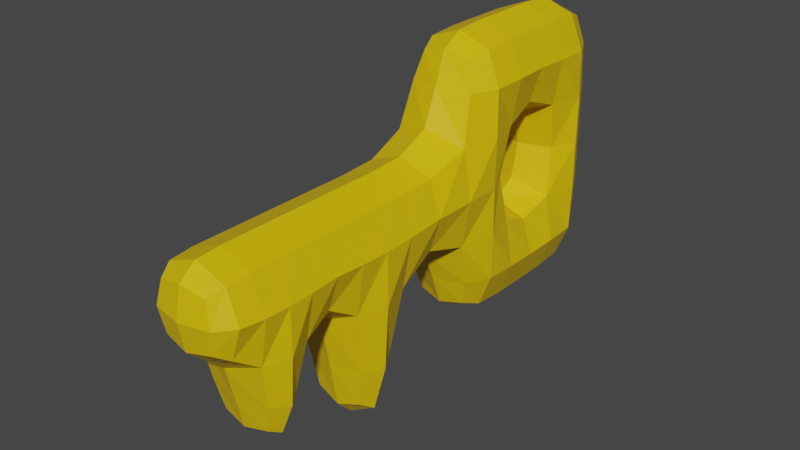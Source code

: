 # Source: ForestKey.blend  (saved by Blender 2.91.10; exported with 4.5.12 LTS)
import bpy
from mathutils import Matrix  # noqa: F401  (used for matrix-valued properties, if any)

bpy.ops.wm.read_factory_settings(use_empty=True)
scene = bpy.context.scene
scene.name = 'Scene'

# ---- collections
col_collection = bpy.data.collections.new('Collection'); scene.collection.children.link(col_collection)

# ---- materials (node trees are filled in below, after node groups)
mat_m_forest_key = bpy.data.materials.new('m_forest_key')
mat_m_forest_key.use_transparent_shadow = False

# ---- material node trees
mat_m_forest_key.use_nodes = True; mat_m_forest_key.node_tree.nodes.clear()
_N = mat_m_forest_key.node_tree.nodes; _L = mat_m_forest_key.node_tree.links
n0 = _N.new('ShaderNodeBsdfPrincipled'); n0.name = 'Principled BSDF'; n0.location = (10, 300)
n0.distribution = 'GGX'
n0.subsurface_method = 'BURLEY'
n0.inputs[0].default_value = (0.8, 0.5295, 0.0, 1.0)
n0.inputs[3].default_value = 1.45
n0.inputs[27].default_value = (0.0, 0.0, 0.0, 1.0)
n0.inputs[28].default_value = 1.0
n1 = _N.new('ShaderNodeOutputMaterial'); n1.name = 'Material Output'; n1.location = (300, 300)
_L.new(n0.outputs[0], n1.inputs[0])
n1.is_active_output = True

# ---- world
world_world = bpy.data.worlds.new('World'); scene.world = world_world
world_world.use_nodes = True; world_world.node_tree.nodes.clear()
_N = world_world.node_tree.nodes; _L = world_world.node_tree.links
n0 = _N.new('ShaderNodeOutputWorld'); n0.name = 'World Output'; n0.location = (300, 300)
n1 = _N.new('ShaderNodeBackground'); n1.name = 'Background'; n1.location = (10, 300)
n1.inputs[0].default_value = (0.05088, 0.05088, 0.05088, 1.0)
_L.new(n1.outputs[0], n0.inputs[0])
n0.is_active_output = True
world_world.color = (0.05088, 0.05088, 0.05088)
world_world.use_sun_shadow = False
world_world.sun_shadow_jitter_overblur = 0.0

# ---- meshes
me_cube_001 = bpy.data.meshes.new('Cube.001')
me_cube_001.from_pydata([(-0.0125, -0.09522, -0.01881), (-0.0125, -0.09522, 0.01881), (-0.009375, 0.095, -0.009375), (-0.009375, 0.095, 0.009375), (0.0125, -0.09522, -0.01881), (0.0125, -0.09522, 0.01881), (0.009375, 0.095, -0.009375), (0.009375, 0.095, 0.009375), (-0.0125, 0.08033, -0.0125), (-0.01425, 0.08024, 0.0188), (0.0125, 0.08033, -0.0125), (0.01425, 0.08024, 0.0188), (-0.0125, 0.06095, -0.0125), (0.01425, 0.06124, 0.0188), (-0.01425, 0.06124, 0.0188), (0.0125, 0.06095, -0.0125), (-0.009375, 0.0665, 0.04716), (-0.009375, 0.0755, 0.04716), (0.009375, 0.0755, 0.04716), (0.009375, 0.0665, 0.04716), (-0.0125, 0.03831, -0.0125), (0.01425, 0.03814, 0.02107), (-0.01425, 0.03814, 0.02107), (0.0125, 0.03831, -0.0125), (-0.0125, 0.01464, -0.0125), (0.01425, 0.01531, 0.02107), (-0.01425, 0.01531, 0.02107), (0.0125, 0.01464, -0.0125), (-0.009375, 0.02221, 0.06136), (-0.009375, 0.03254, 0.06136), (0.009375, 0.03254, 0.06136), (0.009375, 0.02221, 0.06136), (-0.01425, -0.01705, -0.0188), (0.01425, -0.01705, 0.0188), (-0.01425, -0.01705, 0.0188), (0.01425, -0.01705, -0.0188), (-0.009375, -0.02473, -0.04716), (-0.009375, -0.09283, -0.04716), (0.009375, -0.09283, -0.04716), (0.009375, -0.02473, -0.04716), (0.009375, -0.02473, 0.04716), (0.009375, -0.09283, 0.04716), (-0.009375, -0.09283, 0.04716), (-0.009375, -0.02473, 0.04716), (-0.01425, -0.07157, -0.0188), (0.01425, -0.07157, 0.0188), (-0.01425, -0.07157, 0.0188), (0.01425, -0.07157, -0.0188), (-0.0125, -0.07167, -0.05032), (0.0125, -0.07167, -0.05032), (0.0125, -0.07167, 0.05032), (-0.0125, -0.07167, 0.05032), (-0.01425, -0.0447, 0.0188), (0.01425, -0.0447, -0.0188), (0.0125, -0.0447, -0.05032), (-0.0125, -0.0447, 0.05032), (-0.01425, -0.0447, -0.0188), (0.01425, -0.0447, 0.0188), (-0.0125, -0.0447, -0.05032), (0.0125, -0.0447, 0.05032), (-0.01751, -0.08519, -0.01881), (-0.0125, -0.09522, -2.91e-10), (-0.01215, 0.08946, 0.01262), (-0.01143, 0.0961, -2.91e-11), (5.821e-11, 0.0961, -0.01143), (1.164e-10, 0.0961, 0.01143), (0.01143, 0.0961, -2.91e-11), (0.01196, 0.08941, -0.01196), (0.01751, -0.08519, 0.01881), (0.0125, -0.09522, 0.0), (-1.892e-10, -0.09881, -0.01881), (-1.892e-10, -0.09881, 0.01881), (-0.01196, 0.08941, -0.01196), (-0.01782, 0.07095, 0.01881), (0.0125, 0.07091, -0.0125), (0.01215, 0.08946, 0.01262), (-5.821e-11, 0.08269, 0.02376), (-2.91e-11, 0.08033, -0.01719), (0.01751, 0.08032, 0.0006557), (-0.01751, 0.08032, 0.0006557), (-0.0125, 0.07091, -0.0125), (0.01782, 0.07095, 0.01881), (-0.01288, 0.04982, 0.01405), (0.0125, 0.04979, -0.0125), (-0.01751, 0.06098, 0.0006557), (0.0, 0.05864, 0.02376), (-1.601e-10, 0.06095, -0.01719), (0.01751, 0.06098, 0.0006557), (-0.01143, 0.071, 0.04923), (2.91e-11, 0.07649, 0.04923), (0.01143, 0.071, 0.04923), (-2.91e-11, 0.06551, 0.04923), (0.01215, 0.07708, 0.03663), (0.01215, 0.06487, 0.03663), (-0.01215, 0.06487, 0.03663), (-0.01215, 0.07708, 0.03663), (-0.0125, 0.04979, -0.0125), (0.01288, 0.04982, 0.01405), (-0.01782, 0.02724, 0.02178), (0.0125, 0.02715, -0.0125), (-0.01751, 0.03829, 0.0008898), (-5.821e-11, 0.041, 0.02672), (-1.601e-10, 0.03831, -0.01719), (0.01751, 0.03829, 0.0008898), (-0.0125, 0.02715, -0.0125), (0.01782, 0.02724, 0.02178), (-0.01288, -0.0005856, 0.01405), (0.01269, -0.0005862, -0.01316), (-0.01751, 0.01471, 0.0008898), (4.366e-11, 0.01205, 0.02672), (-1.601e-10, 0.01464, -0.01719), (0.01751, 0.01471, 0.0008898), (-0.01143, 0.02737, 0.06448), (2.91e-11, 0.03367, 0.06448), (0.01143, 0.02737, 0.06448), (-2.91e-11, 0.02108, 0.06448), (-0.01215, 0.03437, 0.0458), (0.01215, 0.03437, 0.0458), (-0.01215, 0.02025, 0.0458), (0.01215, 0.02025, 0.0458), (-0.01269, -0.0005862, -0.01316), (0.01288, -0.0005856, 0.01405), (-0.01782, -0.03128, 0.01881), (0.01782, -0.03128, -0.01881), (-0.01782, -0.01674, 1.164e-10), (-8.731e-11, -0.01323, 0.02376), (4.366e-11, -0.01323, -0.02376), (0.01782, -0.01674, 0.0), (-0.01196, -0.0848, -0.04977), (-1.455e-11, -0.0944, -0.04923), (0.01196, -0.03222, -0.04977), (-2.91e-11, -0.02327, -0.04923), (-0.01196, -0.09481, -0.0365), (0.01196, -0.09481, -0.0365), (0.01215, -0.02232, -0.03663), (-0.01215, -0.02232, -0.03663), (0.01196, -0.0848, 0.04977), (-1.455e-11, -0.0944, 0.04923), (-0.01196, -0.03222, 0.04977), (2.91e-11, -0.02327, 0.04923), (-0.01215, -0.02232, 0.03663), (0.01215, -0.02232, 0.03663), (0.01196, -0.09481, 0.0365), (-0.01196, -0.09481, 0.0365), (-0.01288, -0.05804, -0.02376), (0.01288, -0.05804, 0.02376), (-0.01751, -0.08519, 0.01881), (0.01751, -0.08519, -0.01881), (-0.0125, -0.05805, -0.05032), (0.01196, -0.0848, -0.04977), (0.0125, -0.05805, 0.05032), (-0.01196, -0.0848, 0.04977), (-0.01751, -0.07166, 0.03704), (0.01751, -0.07166, 0.03704), (0.0, -0.07167, 0.05505), (-0.01751, -0.07166, -0.03704), (0.01751, -0.07166, -0.03704), (0.0, -0.07167, -0.05505), (-0.01288, -0.07516, 0.0), (0.01288, -0.07516, -1.455e-10), (-0.01288, -0.05804, 0.02376), (0.01288, -0.05804, -0.02376), (0.0125, -0.05805, -0.05032), (-0.0125, -0.05805, 0.05032), (-0.01782, -0.03128, -0.01881), (0.01782, -0.03128, 0.01881), (-0.01196, -0.03222, -0.04977), (0.01196, -0.03222, 0.04977), (0.01288, -0.04118, 1.164e-10), (-1.601e-10, -0.0447, -0.05505), (0.01751, -0.0447, -0.03704), (1.601e-10, -0.0447, 0.05505), (-0.01751, -0.0447, 0.03704), (0.01751, -0.0447, 0.03704), (-0.01751, -0.0447, -0.03704), (-0.01288, -0.04118, -1.455e-10), (3.201e-10, -0.04821, -0.01381), (-1.746e-10, -0.06786, -0.01381), (-1.746e-10, -0.04821, 0.01381), (1.601e-10, -0.06786, 0.01381), (-0.01651, 0.08951, 0.000131), (0.0, 0.0984, 1.019e-10), (0.01728, -0.08547, 0.0), (4.275e-10, -0.09881, -1.237e-10), (1.892e-10, -0.09825, -0.0367), (1.455e-11, -0.01898, 0.03722), (-4.366e-11, 0.08976, 0.01725), (-1.164e-10, 0.08952, -0.01646), (0.01651, 0.08951, 0.000131), (-0.0178, 0.07092, 0.0007882), (-0.01728, 0.0498, 0.0003042), (0.01656, 0.07099, 0.0367), (8.185e-11, 0.07091, -0.01719), (0.0178, 0.07092, 0.0007882), (-3.929e-10, 0.071, 0.05359), (-0.01656, 0.07099, 0.0367), (2.91e-11, 0.07931, 0.03722), (2.91e-11, 0.06261, 0.03722), (-0.0178, 0.02716, 0.001135), (-4.366e-11, 0.04984, 0.01911), (8.185e-11, 0.04979, -0.01719), (0.01728, 0.0498, 0.0003042), (-0.01733, -0.0006393, 0.0001731), (1.455e-11, 0.03694, 0.04654), (8.185e-11, 0.02715, -0.01719), (0.0178, 0.02716, 0.001135), (-1.019e-10, 0.02737, 0.07101), (-0.01656, 0.02735, 0.04602), (2.91e-11, 0.01761, 0.04654), (0.01656, 0.02735, 0.04602), (-0.0179, -0.03086, -8.731e-11), (-4.366e-11, -0.0005383, 0.01911), (1.892e-10, -0.0002876, -0.01798), (0.01733, -0.0006393, 0.0001731), (-7.276e-11, -0.08495, -0.05432), (0.01713, -0.08503, -0.03681), (-0.01718, -0.0319, -0.0368), (2.91e-11, -0.01898, -0.03722), (7.276e-11, -0.08495, 0.05432), (0.01718, -0.0319, 0.0368), (-1.31e-10, -0.09825, 0.0367), (-0.01713, -0.08503, 0.03681), (-0.01728, -0.05805, 0.03743), (0.01713, -0.08503, 0.03681), (-8.185e-11, -0.05805, 0.05505), (-0.01713, -0.08503, -0.03681), (0.01728, -0.05805, -0.03743), (8.185e-11, -0.05805, -0.05505), (-0.01728, -0.08547, 1.164e-10), (0.0179, -0.03086, -8.731e-11), (-1.164e-10, -0.03208, -0.05432), (0.01718, -0.0319, -0.0368), (2.328e-10, -0.03208, 0.05432), (-0.01718, -0.0319, 0.0368), (0.01728, -0.05805, 0.03743), (-0.01728, -0.05805, -0.03743), (7.276e-11, -0.0714, 8.731e-11), (3.056e-10, -0.05802, -0.01876), (1.601e-10, -0.0447, 1.164e-10), (-8.731e-11, -0.05802, 0.01876)], [], [(8, 79, 180, 72), (79, 9, 62, 180), (180, 62, 3, 63), (72, 180, 63, 2), (2, 63, 181, 64), (63, 3, 65, 181), (181, 65, 7, 66), (64, 181, 66, 6), (47, 159, 182, 147), (159, 45, 68, 182), (182, 68, 5, 69), (147, 182, 69, 4), (4, 69, 183, 70), (69, 5, 71, 183), (183, 71, 1, 61), (70, 183, 61, 0), (4, 70, 184, 133), (70, 0, 132, 184), (184, 132, 37, 129), (133, 184, 129, 38), (33, 125, 185, 141), (125, 34, 140, 185), (185, 140, 43, 139), (141, 185, 139, 40), (7, 65, 186, 75), (65, 3, 62, 186), (186, 62, 9, 76), (75, 186, 76, 11), (2, 64, 187, 72), (64, 6, 67, 187), (187, 67, 10, 77), (72, 187, 77, 8), (6, 66, 188, 67), (66, 7, 75, 188), (188, 75, 11, 78), (67, 188, 78, 10), (12, 84, 189, 80), (84, 14, 73, 189), (189, 73, 9, 79), (80, 189, 79, 8), (20, 100, 190, 96), (100, 22, 82, 190), (190, 82, 14, 84), (96, 190, 84, 12), (13, 81, 191, 93), (81, 11, 92, 191), (191, 92, 18, 90), (93, 191, 90, 19), (8, 77, 192, 80), (77, 10, 74, 192), (192, 74, 15, 86), (80, 192, 86, 12), (10, 78, 193, 74), (78, 11, 81, 193), (193, 81, 13, 87), (74, 193, 87, 15), (18, 89, 194, 90), (89, 17, 88, 194), (194, 88, 16, 91), (90, 194, 91, 19), (9, 73, 195, 95), (73, 14, 94, 195), (195, 94, 16, 88), (95, 195, 88, 17), (11, 76, 196, 92), (76, 9, 95, 196), (196, 95, 17, 89), (92, 196, 89, 18), (14, 85, 197, 94), (85, 13, 93, 197), (197, 93, 19, 91), (94, 197, 91, 16), (24, 108, 198, 104), (108, 26, 98, 198), (198, 98, 22, 100), (104, 198, 100, 20), (13, 85, 199, 97), (85, 14, 82, 199), (199, 82, 22, 101), (97, 199, 101, 21), (12, 86, 200, 96), (86, 15, 83, 200), (200, 83, 23, 102), (96, 200, 102, 20), (15, 87, 201, 83), (87, 13, 97, 201), (201, 97, 21, 103), (83, 201, 103, 23), (32, 124, 202, 120), (124, 34, 106, 202), (202, 106, 26, 108), (120, 202, 108, 24), (21, 101, 203, 117), (101, 22, 116, 203), (203, 116, 29, 113), (117, 203, 113, 30), (20, 102, 204, 104), (102, 23, 99, 204), (204, 99, 27, 110), (104, 204, 110, 24), (23, 103, 205, 99), (103, 21, 105, 205), (205, 105, 25, 111), (99, 205, 111, 27), (30, 113, 206, 114), (113, 29, 112, 206), (206, 112, 28, 115), (114, 206, 115, 31), (22, 98, 207, 116), (98, 26, 118, 207), (207, 118, 28, 112), (116, 207, 112, 29), (26, 109, 208, 118), (109, 25, 119, 208), (208, 119, 31, 115), (118, 208, 115, 28), (25, 105, 209, 119), (105, 21, 117, 209), (209, 117, 30, 114), (119, 209, 114, 31), (56, 175, 210, 164), (175, 52, 122, 210), (210, 122, 34, 124), (164, 210, 124, 32), (25, 109, 211, 121), (109, 26, 106, 211), (211, 106, 34, 125), (121, 211, 125, 33), (24, 110, 212, 120), (110, 27, 107, 212), (212, 107, 35, 126), (120, 212, 126, 32), (27, 111, 213, 107), (111, 25, 121, 213), (213, 121, 33, 127), (107, 213, 127, 35), (48, 157, 214, 128), (157, 49, 149, 214), (214, 149, 38, 129), (128, 214, 129, 37), (47, 147, 215, 156), (147, 4, 133, 215), (215, 133, 38, 149), (156, 215, 149, 49), (56, 164, 216, 174), (164, 32, 135, 216), (216, 135, 36, 166), (174, 216, 166, 58), (32, 126, 217, 135), (126, 35, 134, 217), (217, 134, 39, 131), (135, 217, 131, 36), (50, 154, 218, 136), (154, 51, 151, 218), (218, 151, 42, 137), (136, 218, 137, 41), (57, 165, 219, 173), (165, 33, 141, 219), (219, 141, 40, 167), (173, 219, 167, 59), (1, 71, 220, 143), (71, 5, 142, 220), (220, 142, 41, 137), (143, 220, 137, 42), (46, 146, 221, 152), (146, 1, 143, 221), (221, 143, 42, 151), (152, 221, 151, 51), (52, 160, 222, 172), (160, 46, 152, 222), (222, 152, 51, 163), (172, 222, 163, 55), (5, 68, 223, 142), (68, 45, 153, 223), (223, 153, 50, 136), (142, 223, 136, 41), (59, 171, 224, 150), (171, 55, 163, 224), (224, 163, 51, 154), (150, 224, 154, 50), (0, 60, 225, 132), (60, 44, 155, 225), (225, 155, 48, 128), (132, 225, 128, 37), (53, 161, 226, 170), (161, 47, 156, 226), (226, 156, 49, 162), (170, 226, 162, 54), (58, 169, 227, 148), (169, 54, 162, 227), (227, 162, 49, 157), (148, 227, 157, 48), (0, 61, 228, 60), (61, 1, 146, 228), (228, 146, 46, 158), (60, 228, 158, 44), (35, 127, 229, 123), (127, 33, 165, 229), (229, 165, 57, 168), (123, 229, 168, 53), (36, 131, 230, 166), (131, 39, 130, 230), (230, 130, 54, 169), (166, 230, 169, 58), (35, 123, 231, 134), (123, 53, 170, 231), (231, 170, 54, 130), (134, 231, 130, 39), (40, 139, 232, 167), (139, 43, 138, 232), (232, 138, 55, 171), (167, 232, 171, 59), (34, 122, 233, 140), (122, 52, 172, 233), (233, 172, 55, 138), (140, 233, 138, 43), (45, 145, 234, 153), (145, 57, 173, 234), (234, 173, 59, 150), (153, 234, 150, 50), (44, 144, 235, 155), (144, 56, 174, 235), (235, 174, 58, 148), (155, 235, 148, 48), (44, 158, 236, 177), (158, 46, 179, 236), (236, 179, 45, 159), (177, 236, 159, 47), (56, 144, 237, 176), (144, 44, 177, 237), (237, 177, 47, 161), (176, 237, 161, 53), (53, 168, 238, 176), (168, 57, 178, 238), (238, 178, 52, 175), (176, 238, 175, 56), (57, 145, 239, 178), (145, 45, 179, 239), (239, 179, 46, 160), (178, 239, 160, 52)])
_uv = me_cube_001.uv_layers.new(name='UVMap')
_uv.uv.foreach_set('vector', [0.375, 0.2254, 0.4991, 0.2257, 0.5, 0.2423, 0.375, 0.2422, 0.4991, 0.2257, 0.625, 0.2292, 0.625, 0.2427, 0.5, 0.2423, 0.5, 0.2423, 0.625, 0.2427, 0.625, 0.2875, 0.5, 0.2875, 0.375, 0.2422, 0.5, 0.2423, 0.5, 0.2875, 0.375, 0.2875, 0.375, 0.2875, 0.5, 0.2875, 0.5, 0.3748, 0.3698, 0.3745, 0.5, 0.2875, 0.625, 0.2875, 0.6302, 0.3745, 0.5, 0.3748, 0.5, 0.3748, 0.6302, 0.3745, 0.6667, 0.4583, 0.5, 0.4618, 0.3698, 0.3745, 0.5, 0.3748, 0.5, 0.4618, 0.3333, 0.4583, 0.405, 0.6344, 0.5, 0.6131, 0.5, 0.7246, 0.4154, 0.7284, 0.5, 0.6131, 0.595, 0.6344, 0.5846, 0.7284, 0.5, 0.7246, 0.5, 0.7246, 0.5846, 0.7284, 0.5833, 0.7857, 0.5, 0.7857, 0.4154, 0.7284, 0.5, 0.7246, 0.5, 0.7857, 0.4167, 0.7857, 0.4167, 0.7857, 0.5, 0.7857, 0.5, 0.8795, 0.4167, 0.8795, 0.5, 0.7857, 0.5833, 0.7857, 0.5833, 0.8795, 0.5, 0.8795, 0.5, 0.8795, 0.5833, 0.8795, 0.5833, 1.0, 0.5, 1.0, 0.4167, 0.8795, 0.5, 0.8795, 0.5, 1.0, 0.4167, 1.0, 0.4167, 0.7857, 0.4167, 0.8795, 0.3793, 0.8796, 0.3759, 0.7862, 0.4167, 0.8795, 0.4167, 1.0, 0.3802, 1.0, 0.3793, 0.8796, 0.3793, 0.8796, 0.3802, 1.0, 0.375, 1.0, 0.3698, 0.8802, 0.3759, 0.7862, 0.3793, 0.8796, 0.3698, 0.8802, 0.3333, 0.7917, 0.625, 0.6463, 0.7509, 0.6409, 0.755, 0.648, 0.6659, 0.6529, 0.7509, 0.6409, 0.875, 0.6403, 0.875, 0.6474, 0.755, 0.648, 0.755, 0.648, 0.875, 0.6474, 0.875, 0.6531, 0.7579, 0.6536, 0.6659, 0.6529, 0.755, 0.648, 0.7579, 0.6536, 0.6875, 0.6559, 0.6667, 0.4583, 0.7552, 0.4948, 0.7509, 0.5112, 0.6285, 0.5081, 0.7552, 0.4948, 0.875, 0.5, 0.875, 0.512, 0.7509, 0.5112, 0.7509, 0.5112, 0.875, 0.512, 0.875, 0.5208, 0.7509, 0.5212, 0.6285, 0.5081, 0.7509, 0.5112, 0.7509, 0.5212, 0.625, 0.5247, 0.125, 0.5, 0.2448, 0.4948, 0.2491, 0.5116, 0.125, 0.5124, 0.2448, 0.4948, 0.3333, 0.4583, 0.3715, 0.5082, 0.2491, 0.5116, 0.2491, 0.5116, 0.3715, 0.5082, 0.375, 0.5246, 0.25, 0.5246, 0.125, 0.5124, 0.2491, 0.5116, 0.25, 0.5246, 0.125, 0.5246, 0.3333, 0.4583, 0.5, 0.4618, 0.5, 0.5076, 0.3715, 0.5082, 0.5, 0.4618, 0.6667, 0.4583, 0.6285, 0.5081, 0.5, 0.5076, 0.5, 0.5076, 0.6285, 0.5081, 0.625, 0.5247, 0.4991, 0.5246, 0.3715, 0.5082, 0.5, 0.5076, 0.4991, 0.5246, 0.375, 0.5246, 0.375, 0.2012, 0.4991, 0.2009, 0.4965, 0.2136, 0.375, 0.2136, 0.4991, 0.2009, 0.625, 0.1974, 0.5903, 0.2137, 0.4965, 0.2136, 0.4965, 0.2136, 0.5903, 0.2137, 0.625, 0.2292, 0.4991, 0.2257, 0.375, 0.2136, 0.4965, 0.2136, 0.4991, 0.2257, 0.375, 0.2254, 0.375, 0.1729, 0.4991, 0.1732, 0.5, 0.1873, 0.375, 0.1872, 0.4991, 0.1732, 0.625, 0.1772, 0.625, 0.1873, 0.5, 0.1873, 0.5, 0.1873, 0.625, 0.1873, 0.625, 0.1974, 0.4991, 0.2009, 0.375, 0.1872, 0.5, 0.1873, 0.4991, 0.2009, 0.375, 0.2012, 0.625, 0.5484, 0.592, 0.5363, 0.635, 0.5363, 0.6659, 0.5439, 0.592, 0.5363, 0.625, 0.5247, 0.6659, 0.5286, 0.635, 0.5363, 0.635, 0.5363, 0.6659, 0.5286, 0.6875, 0.5306, 0.6738, 0.5363, 0.6659, 0.5439, 0.635, 0.5363, 0.6738, 0.5363, 0.6875, 0.5419, 0.125, 0.5246, 0.25, 0.5246, 0.25, 0.5364, 0.125, 0.5364, 0.25, 0.5246, 0.375, 0.5246, 0.375, 0.5364, 0.25, 0.5364, 0.25, 0.5364, 0.375, 0.5364, 0.375, 0.5488, 0.25, 0.5488, 0.125, 0.5364, 0.25, 0.5364, 0.25, 0.5488, 0.125, 0.5488, 0.375, 0.5246, 0.4991, 0.5246, 0.4965, 0.5364, 0.375, 0.5364, 0.4991, 0.5246, 0.625, 0.5247, 0.592, 0.5363, 0.4965, 0.5364, 0.4965, 0.5364, 0.592, 0.5363, 0.625, 0.5484, 0.4991, 0.5488, 0.375, 0.5364, 0.4965, 0.5364, 0.4991, 0.5488, 0.375, 0.5488, 0.6875, 0.5306, 0.7579, 0.5291, 0.7566, 0.5363, 0.6738, 0.5363, 0.7579, 0.5291, 0.875, 0.5288, 0.875, 0.5363, 0.7566, 0.5363, 0.7566, 0.5363, 0.875, 0.5363, 0.875, 0.5438, 0.7579, 0.5434, 0.6738, 0.5363, 0.7566, 0.5363, 0.7579, 0.5434, 0.6875, 0.5419, 0.625, 0.2292, 0.5903, 0.2137, 0.6215, 0.2137, 0.625, 0.2255, 0.5903, 0.2137, 0.625, 0.1974, 0.625, 0.2019, 0.6215, 0.2137, 0.6215, 0.2137, 0.625, 0.2019, 0.625, 0.2025, 0.625, 0.2138, 0.625, 0.2255, 0.6215, 0.2137, 0.625, 0.2138, 0.625, 0.225, 0.625, 0.5247, 0.7509, 0.5212, 0.755, 0.5254, 0.6659, 0.5286, 0.7509, 0.5212, 0.875, 0.5208, 0.875, 0.5249, 0.755, 0.5254, 0.755, 0.5254, 0.875, 0.5249, 0.875, 0.5288, 0.7579, 0.5291, 0.6659, 0.5286, 0.755, 0.5254, 0.7579, 0.5291, 0.6875, 0.5306, 0.875, 0.5526, 0.7509, 0.5521, 0.755, 0.5472, 0.875, 0.5477, 0.7509, 0.5521, 0.625, 0.5484, 0.6659, 0.5439, 0.755, 0.5472, 0.755, 0.5472, 0.6659, 0.5439, 0.6875, 0.5419, 0.7579, 0.5434, 0.875, 0.5477, 0.755, 0.5472, 0.7579, 0.5434, 0.875, 0.5438, 0.375, 0.1433, 0.4991, 0.1429, 0.4965, 0.1589, 0.375, 0.1589, 0.4991, 0.1429, 0.625, 0.139, 0.5903, 0.159, 0.4965, 0.1589, 0.4965, 0.1589, 0.5903, 0.159, 0.625, 0.1772, 0.4991, 0.1732, 0.375, 0.1589, 0.4965, 0.1589, 0.4991, 0.1732, 0.375, 0.1729, 0.625, 0.5484, 0.7509, 0.5521, 0.75, 0.5627, 0.625, 0.5627, 0.7509, 0.5521, 0.875, 0.5526, 0.875, 0.5627, 0.75, 0.5627, 0.75, 0.5627, 0.875, 0.5627, 0.875, 0.5728, 0.7509, 0.5733, 0.625, 0.5627, 0.75, 0.5627, 0.7509, 0.5733, 0.625, 0.5773, 0.125, 0.5488, 0.25, 0.5488, 0.25, 0.5628, 0.125, 0.5628, 0.25, 0.5488, 0.375, 0.5488, 0.375, 0.5628, 0.25, 0.5628, 0.25, 0.5628, 0.375, 0.5628, 0.375, 0.5771, 0.25, 0.5771, 0.125, 0.5628, 0.25, 0.5628, 0.25, 0.5771, 0.125, 0.5771, 0.375, 0.5488, 0.4991, 0.5488, 0.5, 0.5628, 0.375, 0.5628, 0.4991, 0.5488, 0.625, 0.5484, 0.625, 0.5627, 0.5, 0.5628, 0.5, 0.5628, 0.625, 0.5627, 0.625, 0.5773, 0.4991, 0.5771, 0.375, 0.5628, 0.5, 0.5628, 0.4991, 0.5771, 0.375, 0.5771, 0.375, 0.1097, 0.5, 0.1051, 0.5, 0.1243, 0.375, 0.1249, 0.5, 0.1051, 0.625, 0.1097, 0.625, 0.1244, 0.5, 0.1243, 0.5, 0.1243, 0.625, 0.1244, 0.625, 0.139, 0.4991, 0.1429, 0.375, 0.1249, 0.5, 0.1243, 0.4991, 0.1429, 0.375, 0.1433, 0.625, 0.5773, 0.7509, 0.5733, 0.755, 0.5783, 0.6659, 0.582, 0.7509, 0.5733, 0.875, 0.5728, 0.875, 0.5778, 0.755, 0.5783, 0.755, 0.5783, 0.875, 0.5778, 0.875, 0.5822, 0.7579, 0.5825, 0.6659, 0.582, 0.755, 0.5783, 0.7579, 0.5825, 0.6875, 0.5843, 0.125, 0.5771, 0.25, 0.5771, 0.25, 0.5911, 0.125, 0.5911, 0.25, 0.5771, 0.375, 0.5771, 0.375, 0.5911, 0.25, 0.5911, 0.25, 0.5911, 0.375, 0.5911, 0.375, 0.6067, 0.25, 0.6067, 0.125, 0.5911, 0.25, 0.5911, 0.25, 0.6067, 0.125, 0.6067, 0.375, 0.5771, 0.4991, 0.5771, 0.4965, 0.591, 0.375, 0.5911, 0.4991, 0.5771, 0.625, 0.5773, 0.592, 0.591, 0.4965, 0.591, 0.4965, 0.591, 0.592, 0.591, 0.625, 0.6059, 0.4991, 0.6066, 0.375, 0.5911, 0.4965, 0.591, 0.4991, 0.6066, 0.375, 0.6067, 0.6875, 0.5843, 0.7579, 0.5825, 0.7566, 0.5908, 0.6738, 0.5908, 0.7579, 0.5825, 0.875, 0.5822, 0.875, 0.5908, 0.7566, 0.5908, 0.7566, 0.5908, 0.875, 0.5908, 0.875, 0.5994, 0.7579, 0.599, 0.6738, 0.5908, 0.7566, 0.5908, 0.7579, 0.599, 0.6875, 0.5972, 0.625, 0.1772, 0.5903, 0.159, 0.6215, 0.1592, 0.625, 0.1728, 0.5903, 0.159, 0.625, 0.139, 0.625, 0.1454, 0.6215, 0.1592, 0.6215, 0.1592, 0.625, 0.1454, 0.625, 0.1463, 0.625, 0.1592, 0.625, 0.1728, 0.6215, 0.1592, 0.625, 0.1592, 0.625, 0.1721, 0.875, 0.611, 0.7509, 0.6105, 0.755, 0.6035, 0.875, 0.6041, 0.7509, 0.6105, 0.625, 0.6059, 0.6659, 0.5997, 0.755, 0.6035, 0.755, 0.6035, 0.6659, 0.5997, 0.6875, 0.5972, 0.7579, 0.599, 0.875, 0.6041, 0.755, 0.6035, 0.7579, 0.599, 0.875, 0.5994, 0.625, 0.6059, 0.592, 0.591, 0.635, 0.5908, 0.6659, 0.5997, 0.592, 0.591, 0.625, 0.5773, 0.6659, 0.582, 0.635, 0.5908, 0.635, 0.5908, 0.6659, 0.582, 0.6875, 0.5843, 0.6738, 0.5908, 0.6659, 0.5997, 0.635, 0.5908, 0.6738, 0.5908, 0.6875, 0.5972, 0.4167, 0.1711, 0.5, 0.09462, 0.5, 0.09047, 0.4132, 0.09491, 0.5, 0.09462, 0.5833, 0.1711, 0.5868, 0.09491, 0.5, 0.09047, 0.5, 0.09047, 0.5868, 0.09491, 0.625, 0.1097, 0.5, 0.1051, 0.4132, 0.09491, 0.5, 0.09047, 0.5, 0.1051, 0.375, 0.1097, 0.625, 0.6059, 0.7509, 0.6105, 0.75, 0.6257, 0.625, 0.6257, 0.7509, 0.6105, 0.875, 0.611, 0.875, 0.6256, 0.75, 0.6257, 0.75, 0.6257, 0.875, 0.6256, 0.875, 0.6403, 0.7509, 0.6409, 0.625, 0.6257, 0.75, 0.6257, 0.7509, 0.6409, 0.625, 0.6463, 0.125, 0.6067, 0.25, 0.6067, 0.25, 0.6252, 0.125, 0.6251, 0.25, 0.6067, 0.375, 0.6067, 0.375, 0.6257, 0.25, 0.6252, 0.25, 0.6252, 0.375, 0.6257, 0.375, 0.6463, 0.2491, 0.6409, 0.125, 0.6251, 0.25, 0.6252, 0.2491, 0.6409, 0.125, 0.6403, 0.375, 0.6067, 0.4991, 0.6066, 0.5, 0.6258, 0.375, 0.6257, 0.4991, 0.6066, 0.625, 0.6059, 0.625, 0.6257, 0.5, 0.6258, 0.5, 0.6258, 0.625, 0.6257, 0.625, 0.6463, 0.5, 0.6459, 0.375, 0.6257, 0.5, 0.6258, 0.5, 0.6459, 0.375, 0.6463, 0.125, 0.7146, 0.2448, 0.7146, 0.2448, 0.733, 0.125, 0.7321, 0.2448, 0.7146, 0.3333, 0.7146, 0.3333, 0.7363, 0.2448, 0.733, 0.2448, 0.733, 0.3333, 0.7363, 0.3333, 0.7917, 0.2448, 0.7552, 0.125, 0.7321, 0.2448, 0.733, 0.2448, 0.7552, 0.125, 0.75, 0.405, 0.6344, 0.4154, 0.7284, 0.3747, 0.7352, 0.3729, 0.7064, 0.4154, 0.7284, 0.4167, 0.7857, 0.3759, 0.7862, 0.3747, 0.7352, 0.3747, 0.7352, 0.3759, 0.7862, 0.3333, 0.7917, 0.3333, 0.7363, 0.3729, 0.7064, 0.3747, 0.7352, 0.3333, 0.7363, 0.3333, 0.7146, 0.4167, 0.1711, 0.4132, 0.09491, 0.3793, 0.08805, 0.3793, 0.07987, 0.4132, 0.09491, 0.375, 0.1097, 0.375, 0.1033, 0.3793, 0.08805, 0.3793, 0.08805, 0.375, 0.1033, 0.375, 0.1024, 0.375, 0.08577, 0.3793, 0.07987, 0.3793, 0.08805, 0.375, 0.08577, 0.375, 0.06913, 0.125, 0.6403, 0.2491, 0.6409, 0.245, 0.648, 0.125, 0.6474, 0.2491, 0.6409, 0.375, 0.6463, 0.3341, 0.6529, 0.245, 0.648, 0.245, 0.648, 0.3341, 0.6529, 0.3125, 0.6559, 0.2421, 0.6536, 0.125, 0.6474, 0.245, 0.648, 0.2421, 0.6536, 0.125, 0.6531, 0.6667, 0.7146, 0.7552, 0.7146, 0.7552, 0.733, 0.6667, 0.7363, 0.7552, 0.7146, 0.875, 0.7146, 0.875, 0.7321, 0.7552, 0.733, 0.7552, 0.733, 0.875, 0.7321, 0.875, 0.75, 0.7552, 0.7552, 0.6667, 0.7363, 0.7552, 0.733, 0.7552, 0.7552, 0.6667, 0.7917, 0.5833, 0.5789, 0.5877, 0.6557, 0.63, 0.6627, 0.6259, 0.6701, 0.5877, 0.6557, 0.625, 0.6463, 0.6659, 0.6529, 0.63, 0.6627, 0.63, 0.6627, 0.6659, 0.6529, 0.6875, 0.6559, 0.6702, 0.6653, 0.6259, 0.6701, 0.63, 0.6627, 0.6702, 0.6653, 0.6667, 0.6809, 0.5833, 1.0, 0.5833, 0.8795, 0.6207, 0.8796, 0.6198, 1.0, 0.5833, 0.8795, 0.5833, 0.7857, 0.6241, 0.7862, 0.6207, 0.8796, 0.6207, 0.8796, 0.6241, 0.7862, 0.6667, 0.7917, 0.6302, 0.8802, 0.6198, 1.0, 0.6207, 0.8796, 0.6302, 0.8802, 0.625, 1.0, 0.595, 0.1156, 0.5846, 0.02608, 0.6201, 0.01936, 0.6219, 0.04363, 0.5846, 0.02608, 0.5833, 0.0, 0.6198, 0.0, 0.6201, 0.01936, 0.6201, 0.01936, 0.6198, 0.0, 0.625, 0.0, 0.625, 0.01787, 0.6219, 0.04363, 0.6201, 0.01936, 0.625, 0.01787, 0.625, 0.03542, 0.5833, 0.1711, 0.6184, 0.1565, 0.6236, 0.06501, 0.6207, 0.07987, 0.6184, 0.1565, 0.595, 0.1156, 0.6219, 0.04363, 0.6236, 0.06501, 0.6236, 0.06501, 0.6219, 0.04363, 0.625, 0.03542, 0.625, 0.05243, 0.6207, 0.07987, 0.6236, 0.06501, 0.625, 0.05243, 0.625, 0.06913, 0.5833, 0.7857, 0.5846, 0.7284, 0.6253, 0.7352, 0.6241, 0.7862, 0.5846, 0.7284, 0.595, 0.6344, 0.6271, 0.7064, 0.6253, 0.7352, 0.6253, 0.7352, 0.6271, 0.7064, 0.6667, 0.7146, 0.6667, 0.7363, 0.6241, 0.7862, 0.6253, 0.7352, 0.6667, 0.7363, 0.6667, 0.7917, 0.6667, 0.6809, 0.7552, 0.6809, 0.7552, 0.6976, 0.6667, 0.6976, 0.7552, 0.6809, 0.875, 0.6809, 0.875, 0.6976, 0.7552, 0.6976, 0.7552, 0.6976, 0.875, 0.6976, 0.875, 0.7146, 0.7552, 0.7146, 0.6667, 0.6976, 0.7552, 0.6976, 0.7552, 0.7146, 0.6667, 0.7146, 0.4167, 0.0, 0.4154, 0.02608, 0.3799, 0.01936, 0.3802, 0.0, 0.4154, 0.02608, 0.405, 0.1156, 0.3781, 0.04363, 0.3799, 0.01936, 0.3799, 0.01936, 0.3781, 0.04363, 0.375, 0.03542, 0.375, 0.01787, 0.3802, 0.0, 0.3799, 0.01936, 0.375, 0.01787, 0.375, 0.0, 0.4167, 0.5789, 0.3816, 0.5935, 0.3712, 0.685, 0.3741, 0.6701, 0.3816, 0.5935, 0.405, 0.6344, 0.3729, 0.7064, 0.3712, 0.685, 0.3712, 0.685, 0.3729, 0.7064, 0.3333, 0.7146, 0.3333, 0.6976, 0.3741, 0.6701, 0.3712, 0.685, 0.3333, 0.6976, 0.3333, 0.6809, 0.125, 0.6809, 0.2448, 0.6809, 0.2448, 0.6976, 0.125, 0.6976, 0.2448, 0.6809, 0.3333, 0.6809, 0.3333, 0.6976, 0.2448, 0.6976, 0.2448, 0.6976, 0.3333, 0.6976, 0.3333, 0.7146, 0.2448, 0.7146, 0.125, 0.6976, 0.2448, 0.6976, 0.2448, 0.7146, 0.125, 0.7146, 0.4167, 0.0, 0.5, 0.0, 0.5, 0.02981, 0.4154, 0.02608, 0.5, 0.0, 0.5833, 0.0, 0.5846, 0.02608, 0.5, 0.02981, 0.5, 0.02981, 0.5846, 0.02608, 0.595, 0.1156, 0.5, 0.1369, 0.4154, 0.02608, 0.5, 0.02981, 0.5, 0.1369, 0.405, 0.1156, 0.375, 0.6463, 0.5, 0.6459, 0.5, 0.6598, 0.4123, 0.6557, 0.5, 0.6459, 0.625, 0.6463, 0.5877, 0.6557, 0.5, 0.6598, 0.5, 0.6598, 0.5877, 0.6557, 0.5833, 0.5789, 0.5, 0.6554, 0.4123, 0.6557, 0.5, 0.6598, 0.5, 0.6554, 0.4167, 0.5789, 0.125, 0.6531, 0.2421, 0.6536, 0.2441, 0.665, 0.125, 0.6649, 0.2421, 0.6536, 0.3125, 0.6559, 0.3298, 0.6653, 0.2441, 0.665, 0.2441, 0.665, 0.3298, 0.6653, 0.3333, 0.6809, 0.2448, 0.6809, 0.125, 0.6649, 0.2441, 0.665, 0.2448, 0.6809, 0.125, 0.6809, 0.375, 0.6463, 0.4123, 0.6557, 0.37, 0.6627, 0.3341, 0.6529, 0.4123, 0.6557, 0.4167, 0.5789, 0.3741, 0.6701, 0.37, 0.6627, 0.37, 0.6627, 0.3741, 0.6701, 0.3333, 0.6809, 0.3298, 0.6653, 0.3341, 0.6529, 0.37, 0.6627, 0.3298, 0.6653, 0.3125, 0.6559, 0.6875, 0.6559, 0.7579, 0.6536, 0.7559, 0.665, 0.6702, 0.6653, 0.7579, 0.6536, 0.875, 0.6531, 0.875, 0.6649, 0.7559, 0.665, 0.7559, 0.665, 0.875, 0.6649, 0.875, 0.6809, 0.7552, 0.6809, 0.6702, 0.6653, 0.7559, 0.665, 0.7552, 0.6809, 0.6667, 0.6809, 0.625, 0.1097, 0.5868, 0.09491, 0.6207, 0.08805, 0.625, 0.1033, 0.5868, 0.09491, 0.5833, 0.1711, 0.6207, 0.07987, 0.6207, 0.08805, 0.6207, 0.08805, 0.6207, 0.07987, 0.625, 0.06913, 0.625, 0.08577, 0.625, 0.1033, 0.6207, 0.08805, 0.625, 0.08577, 0.625, 0.1024, 0.595, 0.6344, 0.6184, 0.5935, 0.6288, 0.685, 0.6271, 0.7064, 0.6184, 0.5935, 0.5833, 0.5789, 0.6259, 0.6701, 0.6288, 0.685, 0.6288, 0.685, 0.6259, 0.6701, 0.6667, 0.6809, 0.6667, 0.6976, 0.6271, 0.7064, 0.6288, 0.685, 0.6667, 0.6976, 0.6667, 0.7146, 0.405, 0.1156, 0.3816, 0.1565, 0.3764, 0.06501, 0.3781, 0.04363, 0.3816, 0.1565, 0.4167, 0.1711, 0.3793, 0.07987, 0.3764, 0.06501, 0.3764, 0.06501, 0.3793, 0.07987, 0.375, 0.06913, 0.375, 0.05243, 0.3781, 0.04363, 0.3764, 0.06501, 0.375, 0.05243, 0.375, 0.03542, 0.405, 0.1156, 0.5, 0.1369, 0.5, 0.375, 0.4142, 0.375, 0.5, 0.1369, 0.595, 0.1156, 0.5858, 0.375, 0.5, 0.375, 0.5, 0.375, 0.5858, 0.375, 0.595, 0.6344, 0.5, 0.6131, 0.4142, 0.375, 0.5, 0.375, 0.5, 0.6131, 0.405, 0.6344, 0.4167, 0.1711, 0.3816, 0.1565, 0.3813, 0.375, 0.3854, 0.375, 0.3816, 0.1565, 0.405, 0.1156, 0.4142, 0.375, 0.3813, 0.375, 0.3813, 0.375, 0.4142, 0.375, 0.405, 0.6344, 0.3816, 0.5935, 0.3854, 0.375, 0.3813, 0.375, 0.3816, 0.5935, 0.4167, 0.5789, 0.375, 0.6809, 0.5, 0.6809, 0.5, 0.375, 0.375, 0.375, 0.5, 0.6809, 0.625, 0.6809, 0.625, 0.375, 0.5, 0.375, 0.5, 0.375, 0.625, 0.375, 0.625, 0.06913, 0.5, 0.06913, 0.375, 0.375, 0.5, 0.375, 0.5, 0.06913, 0.375, 0.06913, 0.5833, 0.5789, 0.6184, 0.5935, 0.6187, 0.375, 0.6146, 0.375, 0.6184, 0.5935, 0.595, 0.6344, 0.5858, 0.375, 0.6187, 0.375, 0.6187, 0.375, 0.5858, 0.375, 0.595, 0.1156, 0.6184, 0.1565, 0.6146, 0.375, 0.6187, 0.375, 0.6184, 0.1565, 0.5833, 0.1711])
me_cube_001.materials.append(mat_m_forest_key)
me_cube_001.use_remesh_fix_poles = True
me_cube_001.use_remesh_preserve_attributes = False
me_cube_001.use_mirror_vertex_groups = False
me_cube_001.update()

# ---- objects
ob_cube = bpy.data.objects.new('Cube', me_cube_001)

# ---- transforms, parenting, visibility, modifiers, constraints
ob_cube.location = (0.0, 0.0, 0.0)
ob_cube.scale = (-3.3, -3.3, -3.3)
ob_cube.lineart.crease_threshold = 0.0

# ---- collection membership
col_collection.objects.link(ob_cube)

# ---- scene / render settings (as saved in the file)
scene.frame_start = 1; scene.frame_end = 250; scene.frame_set(0)
scene.render.engine = 'BLENDER_EEVEE_NEXT'
scene.cycles.use_denoising = False
scene.cycles.samples = 128
scene.cycles.sampling_pattern = 'TABULATED_SOBOL'
scene.cycles.use_adaptive_sampling = False
scene.cycles.use_light_tree = False
scene.view_settings.view_transform = 'Filmic'
bpy.context.view_layer.update()

# ---- added for rendering (the .blend has no active camera and no usable light): camera, sun
cam_auto = bpy.data.cameras.new('AutoCamera')
cam_auto.lens = 50.0
cam_auto.sensor_width = 36.0
cam_auto.clip_end = 1000.0
ob_auto_camera = bpy.data.objects.new('AutoCamera', cam_auto)
scene.collection.objects.link(ob_auto_camera)
ob_auto_camera.location = (0.722915, -0.866821, 0.552001)
ob_auto_camera.rotation_euler = (1.09748, -7.21219e-08, 0.694738)
scene.camera = ob_auto_camera
light_auto_sun = bpy.data.lights.new('AutoSun', 'SUN')
light_auto_sun.energy = 3.0
light_auto_sun.angle = 0.0523599
ob_auto_sun = bpy.data.objects.new('AutoSun', light_auto_sun)
scene.collection.objects.link(ob_auto_sun)
ob_auto_sun.rotation_euler = (0.872665, 0.174533, 0.523599)
bpy.context.view_layer.update()
